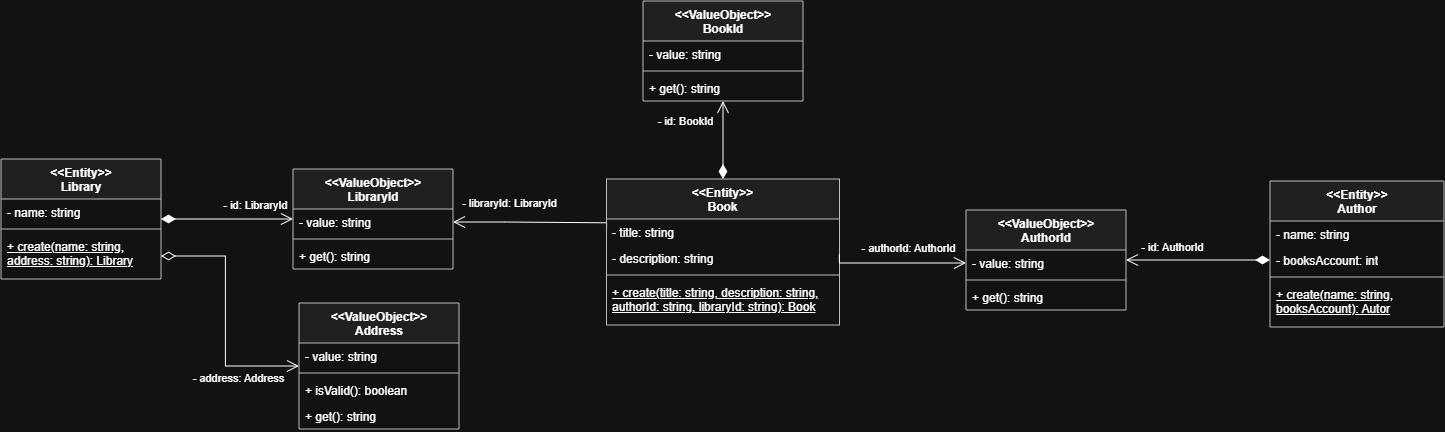

The diagram above was exported from draw.io. Its source (the exported page's mxGraphModel, read from the mxfile embedded in the PNG):
<mxGraphModel dx="3084" dy="3028" grid="0" gridSize="10" guides="1" tooltips="1" connect="1" arrows="1" fold="1" page="0" pageScale="1" pageWidth="850" pageHeight="1100" math="0" shadow="0" extFonts="Permanent Marker^https://fonts.googleapis.com/css?family=Permanent+Marker">
  <root>
    <mxCell id="FRcUnK9QXXjpReGByNvR-0" />
    <mxCell id="FRcUnK9QXXjpReGByNvR-1" parent="FRcUnK9QXXjpReGByNvR-0" />
    <mxCell id="FRcUnK9QXXjpReGByNvR-144" edge="1" parent="FRcUnK9QXXjpReGByNvR-1" source="FRcUnK9QXXjpReGByNvR-32" style="edgeStyle=orthogonalEdgeStyle;rounded=0;orthogonalLoop=1;jettySize=auto;html=1;endArrow=none;endFill=0;startArrow=open;startFill=0;startSize=10;entryX=0;entryY=0.5;entryDx=0;entryDy=0;endSize=12;exitX=1;exitY=0.5;exitDx=0;exitDy=0;" target="FRcUnK9QXXjpReGByNvR-90">
      <mxGeometry relative="1" as="geometry">
        <Array as="points">
          <mxPoint x="778.71" y="-945" />
          <mxPoint x="880.47" y="-944.29" />
        </Array>
      </mxGeometry>
    </mxCell>
    <mxCell id="FRcUnK9QXXjpReGByNvR-145" connectable="0" parent="FRcUnK9QXXjpReGByNvR-144" style="edgeLabel;html=1;align=center;verticalAlign=middle;resizable=0;points=[];" value="- libraryId: LibraryId" vertex="1">
      <mxGeometry relative="1" x="-0.7753" y="-5" as="geometry">
        <mxPoint x="37" y="-25" as="offset" />
      </mxGeometry>
    </mxCell>
    <mxCell id="FRcUnK9QXXjpReGByNvR-31" parent="FRcUnK9QXXjpReGByNvR-1" style="swimlane;fontStyle=1;align=center;verticalAlign=top;childLayout=stackLayout;horizontal=1;startSize=40;horizontalStack=0;resizeParent=1;resizeParentMax=0;resizeLast=0;collapsible=1;marginBottom=0;whiteSpace=wrap;html=1;fillColor=#eeeeee;strokeColor=#36393d;" value="&amp;lt;&amp;lt;ValueObject&amp;gt;&amp;gt;&lt;br&gt;LibraryId&lt;div&gt;&lt;br&gt;&lt;/div&gt;" vertex="1">
      <mxGeometry height="100" width="160" x="567" y="-998" as="geometry" />
    </mxCell>
    <mxCell id="FRcUnK9QXXjpReGByNvR-32" parent="FRcUnK9QXXjpReGByNvR-31" style="text;strokeColor=none;fillColor=none;align=left;verticalAlign=top;spacingLeft=4;spacingRight=4;overflow=hidden;rotatable=0;points=[[0,0.5],[1,0.5]];portConstraint=eastwest;whiteSpace=wrap;html=1;" value="- value: string" vertex="1">
      <mxGeometry height="26" width="160" y="40" as="geometry" />
    </mxCell>
    <mxCell id="FRcUnK9QXXjpReGByNvR-33" parent="FRcUnK9QXXjpReGByNvR-31" style="line;strokeWidth=1;fillColor=none;align=left;verticalAlign=middle;spacingTop=-1;spacingLeft=3;spacingRight=3;rotatable=0;labelPosition=right;points=[];portConstraint=eastwest;strokeColor=inherit;" value="" vertex="1">
      <mxGeometry height="8" width="160" y="66" as="geometry" />
    </mxCell>
    <mxCell id="FRcUnK9QXXjpReGByNvR-34" parent="FRcUnK9QXXjpReGByNvR-31" style="text;strokeColor=none;fillColor=none;align=left;verticalAlign=top;spacingLeft=4;spacingRight=4;overflow=hidden;rotatable=0;points=[[0,0.5],[1,0.5]];portConstraint=eastwest;whiteSpace=wrap;html=1;" value="+ get(): string" vertex="1">
      <mxGeometry height="26" width="160" y="74" as="geometry" />
    </mxCell>
    <mxCell id="FRcUnK9QXXjpReGByNvR-35" parent="FRcUnK9QXXjpReGByNvR-1" style="swimlane;fontStyle=1;align=center;verticalAlign=top;childLayout=stackLayout;horizontal=1;startSize=40;horizontalStack=0;resizeParent=1;resizeParentMax=0;resizeLast=0;collapsible=1;marginBottom=0;whiteSpace=wrap;html=1;fillColor=#eeeeee;strokeColor=#36393d;" value="&amp;lt;&amp;lt;Entity&amp;gt;&amp;gt;&lt;br&gt;Library&lt;div&gt;&lt;br&gt;&lt;/div&gt;" vertex="1">
      <mxGeometry height="120" width="160" x="275" y="-1008" as="geometry">
        <mxRectangle height="55" width="93" x="50" y="75" as="alternateBounds" />
      </mxGeometry>
    </mxCell>
    <mxCell id="FRcUnK9QXXjpReGByNvR-36" parent="FRcUnK9QXXjpReGByNvR-35" style="text;strokeColor=none;fillColor=none;align=left;verticalAlign=top;spacingLeft=4;spacingRight=4;overflow=hidden;rotatable=0;points=[[0,0.5],[1,0.5]];portConstraint=eastwest;whiteSpace=wrap;html=1;" value="- name: string" vertex="1">
      <mxGeometry height="26" width="160" y="40" as="geometry" />
    </mxCell>
    <mxCell id="FRcUnK9QXXjpReGByNvR-37" parent="FRcUnK9QXXjpReGByNvR-35" style="line;strokeWidth=1;fillColor=none;align=left;verticalAlign=middle;spacingTop=-1;spacingLeft=3;spacingRight=3;rotatable=0;labelPosition=right;points=[];portConstraint=eastwest;strokeColor=inherit;" value="" vertex="1">
      <mxGeometry height="8" width="160" y="66" as="geometry" />
    </mxCell>
    <mxCell id="FRcUnK9QXXjpReGByNvR-38" parent="FRcUnK9QXXjpReGByNvR-35" style="text;strokeColor=none;fillColor=none;align=left;verticalAlign=top;spacingLeft=4;spacingRight=4;overflow=hidden;rotatable=0;points=[[0,0.5],[1,0.5]];portConstraint=eastwest;whiteSpace=wrap;html=1;" value="&lt;u&gt;+ create(name: string, address: string): Library&lt;/u&gt;" vertex="1">
      <mxGeometry height="46" width="160" y="74" as="geometry" />
    </mxCell>
    <mxCell id="FRcUnK9QXXjpReGByNvR-39" edge="1" parent="FRcUnK9QXXjpReGByNvR-1" source="FRcUnK9QXXjpReGByNvR-31" style="edgeStyle=orthogonalEdgeStyle;rounded=0;orthogonalLoop=1;jettySize=auto;html=1;entryX=1;entryY=0.5;entryDx=0;entryDy=0;endArrow=diamondThin;endFill=1;startArrow=open;startFill=0;startSize=10;endSize=12;" target="FRcUnK9QXXjpReGByNvR-35">
      <mxGeometry relative="1" as="geometry">
        <mxPoint x="-100" y="-795" as="targetPoint" />
      </mxGeometry>
    </mxCell>
    <mxCell id="FRcUnK9QXXjpReGByNvR-40" connectable="0" parent="FRcUnK9QXXjpReGByNvR-39" style="edgeLabel;html=1;align=center;verticalAlign=middle;resizable=0;points=[];" value="- id: LibraryId" vertex="1">
      <mxGeometry relative="1" x="-0.5807" y="-1" as="geometry">
        <mxPoint x="-11" y="-14" as="offset" />
      </mxGeometry>
    </mxCell>
    <mxCell id="FRcUnK9QXXjpReGByNvR-41" edge="1" parent="FRcUnK9QXXjpReGByNvR-1" source="FRcUnK9QXXjpReGByNvR-43" style="edgeStyle=orthogonalEdgeStyle;rounded=0;orthogonalLoop=1;jettySize=auto;html=1;exitX=0;exitY=0.5;exitDx=0;exitDy=0;startArrow=open;startFill=0;endArrow=diamondThin;endFill=0;startSize=10;endSize=12;entryX=1;entryY=0.5;entryDx=0;entryDy=0;" target="FRcUnK9QXXjpReGByNvR-38">
      <mxGeometry relative="1" as="geometry">
        <Array as="points">
          <mxPoint x="499.41" y="-801" />
          <mxPoint x="499.41" y="-911" />
        </Array>
      </mxGeometry>
    </mxCell>
    <mxCell id="FRcUnK9QXXjpReGByNvR-42" connectable="0" parent="FRcUnK9QXXjpReGByNvR-41" style="edgeLabel;html=1;align=center;verticalAlign=middle;resizable=0;points=[];" value="- address: Address" vertex="1">
      <mxGeometry relative="1" x="-0.7505" y="2" as="geometry">
        <mxPoint x="-32" y="9" as="offset" />
      </mxGeometry>
    </mxCell>
    <mxCell id="FRcUnK9QXXjpReGByNvR-43" parent="FRcUnK9QXXjpReGByNvR-1" style="swimlane;fontStyle=1;align=center;verticalAlign=top;childLayout=stackLayout;horizontal=1;startSize=40;horizontalStack=0;resizeParent=1;resizeParentMax=0;resizeLast=0;collapsible=1;marginBottom=0;whiteSpace=wrap;html=1;fillColor=#eeeeee;strokeColor=#36393d;" value="&amp;lt;&amp;lt;ValueObject&amp;gt;&amp;gt;&lt;br&gt;Address&lt;br&gt;&lt;div&gt;&lt;br&gt;&lt;/div&gt;" vertex="1">
      <mxGeometry height="126" width="160" x="573" y="-864" as="geometry" />
    </mxCell>
    <mxCell id="FRcUnK9QXXjpReGByNvR-44" parent="FRcUnK9QXXjpReGByNvR-43" style="text;strokeColor=none;fillColor=none;align=left;verticalAlign=top;spacingLeft=4;spacingRight=4;overflow=hidden;rotatable=0;points=[[0,0.5],[1,0.5]];portConstraint=eastwest;whiteSpace=wrap;html=1;" value="- value: string" vertex="1">
      <mxGeometry height="26" width="160" y="40" as="geometry" />
    </mxCell>
    <mxCell id="FRcUnK9QXXjpReGByNvR-45" parent="FRcUnK9QXXjpReGByNvR-43" style="line;strokeWidth=1;fillColor=none;align=left;verticalAlign=middle;spacingTop=-1;spacingLeft=3;spacingRight=3;rotatable=0;labelPosition=right;points=[];portConstraint=eastwest;strokeColor=inherit;" value="" vertex="1">
      <mxGeometry height="8" width="160" y="66" as="geometry" />
    </mxCell>
    <mxCell id="FRcUnK9QXXjpReGByNvR-46" parent="FRcUnK9QXXjpReGByNvR-43" style="text;strokeColor=none;fillColor=none;align=left;verticalAlign=top;spacingLeft=4;spacingRight=4;overflow=hidden;rotatable=0;points=[[0,0.5],[1,0.5]];portConstraint=eastwest;whiteSpace=wrap;html=1;" value="+ isValid(): boolean" vertex="1">
      <mxGeometry height="26" width="160" y="74" as="geometry" />
    </mxCell>
    <mxCell id="FRcUnK9QXXjpReGByNvR-47" parent="FRcUnK9QXXjpReGByNvR-43" style="text;strokeColor=none;fillColor=none;align=left;verticalAlign=top;spacingLeft=4;spacingRight=4;overflow=hidden;rotatable=0;points=[[0,0.5],[1,0.5]];portConstraint=eastwest;whiteSpace=wrap;html=1;" value="+ get(): string" vertex="1">
      <mxGeometry height="26" width="160" y="100" as="geometry" />
    </mxCell>
    <mxCell id="FRcUnK9QXXjpReGByNvR-89" parent="FRcUnK9QXXjpReGByNvR-1" style="swimlane;fontStyle=1;align=center;verticalAlign=top;childLayout=stackLayout;horizontal=1;startSize=40;horizontalStack=0;resizeParent=1;resizeParentMax=0;resizeLast=0;collapsible=1;marginBottom=0;whiteSpace=wrap;html=1;fillColor=#eeeeee;strokeColor=#36393d;" value="&amp;lt;&amp;lt;Entity&amp;gt;&amp;gt;&lt;br&gt;&lt;div&gt;Book&lt;/div&gt;" vertex="1">
      <mxGeometry height="146" width="233" x="880.5" y="-988" as="geometry" />
    </mxCell>
    <mxCell id="FRcUnK9QXXjpReGByNvR-90" parent="FRcUnK9QXXjpReGByNvR-89" style="text;strokeColor=none;fillColor=none;align=left;verticalAlign=top;spacingLeft=4;spacingRight=4;overflow=hidden;rotatable=0;points=[[0,0.5],[1,0.5]];portConstraint=eastwest;whiteSpace=wrap;html=1;" value="- title: string" vertex="1">
      <mxGeometry height="26" width="233" y="40" as="geometry" />
    </mxCell>
    <mxCell id="FRcUnK9QXXjpReGByNvR-91" parent="FRcUnK9QXXjpReGByNvR-89" style="text;strokeColor=none;fillColor=none;align=left;verticalAlign=top;spacingLeft=4;spacingRight=4;overflow=hidden;rotatable=0;points=[[0,0.5],[1,0.5]];portConstraint=eastwest;whiteSpace=wrap;html=1;" value="- description: string" vertex="1">
      <mxGeometry height="26" width="233" y="66" as="geometry" />
    </mxCell>
    <mxCell id="FRcUnK9QXXjpReGByNvR-92" parent="FRcUnK9QXXjpReGByNvR-89" style="line;strokeWidth=1;fillColor=none;align=left;verticalAlign=middle;spacingTop=-1;spacingLeft=3;spacingRight=3;rotatable=0;labelPosition=right;points=[];portConstraint=eastwest;strokeColor=inherit;" value="" vertex="1">
      <mxGeometry height="8" width="233" y="92" as="geometry" />
    </mxCell>
    <mxCell id="FRcUnK9QXXjpReGByNvR-93" parent="FRcUnK9QXXjpReGByNvR-89" style="text;strokeColor=none;fillColor=none;align=left;verticalAlign=top;spacingLeft=4;spacingRight=4;overflow=hidden;rotatable=0;points=[[0,0.5],[1,0.5]];portConstraint=eastwest;whiteSpace=wrap;html=1;" value="&lt;u&gt;+ create(title: string, description: string, authorId: string, libraryId: string): Book&lt;/u&gt;" vertex="1">
      <mxGeometry height="46" width="233" y="100" as="geometry" />
    </mxCell>
    <mxCell id="FRcUnK9QXXjpReGByNvR-94" edge="1" parent="FRcUnK9QXXjpReGByNvR-1" source="FRcUnK9QXXjpReGByNvR-96" style="edgeStyle=orthogonalEdgeStyle;rounded=0;orthogonalLoop=1;jettySize=auto;html=1;entryX=0.5;entryY=0;entryDx=0;entryDy=0;endArrow=diamondThin;endFill=1;startArrow=open;startFill=0;endSize=12;startSize=10;" target="FRcUnK9QXXjpReGByNvR-89">
      <mxGeometry relative="1" as="geometry">
        <mxPoint x="950" y="-884" as="targetPoint" />
      </mxGeometry>
    </mxCell>
    <mxCell id="FRcUnK9QXXjpReGByNvR-95" connectable="0" parent="FRcUnK9QXXjpReGByNvR-94" style="edgeLabel;html=1;align=center;verticalAlign=middle;resizable=0;points=[];" value="- id: BookId" vertex="1">
      <mxGeometry relative="1" x="-0.5807" y="-1" as="geometry">
        <mxPoint x="-38" y="3" as="offset" />
      </mxGeometry>
    </mxCell>
    <mxCell id="FRcUnK9QXXjpReGByNvR-96" parent="FRcUnK9QXXjpReGByNvR-1" style="swimlane;fontStyle=1;align=center;verticalAlign=top;childLayout=stackLayout;horizontal=1;startSize=40;horizontalStack=0;resizeParent=1;resizeParentMax=0;resizeLast=0;collapsible=1;marginBottom=0;whiteSpace=wrap;html=1;fillColor=#eeeeee;strokeColor=#36393d;" value="&amp;lt;&amp;lt;ValueObject&amp;gt;&amp;gt;&lt;br&gt;BookId&lt;div&gt;&lt;br&gt;&lt;/div&gt;" vertex="1">
      <mxGeometry height="100" width="160" x="917" y="-1166" as="geometry" />
    </mxCell>
    <mxCell id="FRcUnK9QXXjpReGByNvR-97" parent="FRcUnK9QXXjpReGByNvR-96" style="text;strokeColor=none;fillColor=none;align=left;verticalAlign=top;spacingLeft=4;spacingRight=4;overflow=hidden;rotatable=0;points=[[0,0.5],[1,0.5]];portConstraint=eastwest;whiteSpace=wrap;html=1;" value="- value: string" vertex="1">
      <mxGeometry height="26" width="160" y="40" as="geometry" />
    </mxCell>
    <mxCell id="FRcUnK9QXXjpReGByNvR-98" parent="FRcUnK9QXXjpReGByNvR-96" style="line;strokeWidth=1;fillColor=none;align=left;verticalAlign=middle;spacingTop=-1;spacingLeft=3;spacingRight=3;rotatable=0;labelPosition=right;points=[];portConstraint=eastwest;strokeColor=inherit;" value="" vertex="1">
      <mxGeometry height="8" width="160" y="66" as="geometry" />
    </mxCell>
    <mxCell id="FRcUnK9QXXjpReGByNvR-99" parent="FRcUnK9QXXjpReGByNvR-96" style="text;strokeColor=none;fillColor=none;align=left;verticalAlign=top;spacingLeft=4;spacingRight=4;overflow=hidden;rotatable=0;points=[[0,0.5],[1,0.5]];portConstraint=eastwest;whiteSpace=wrap;html=1;" value="+ get(): string" vertex="1">
      <mxGeometry height="26" width="160" y="74" as="geometry" />
    </mxCell>
    <mxCell id="FRcUnK9QXXjpReGByNvR-77" parent="FRcUnK9QXXjpReGByNvR-1" style="swimlane;fontStyle=1;align=center;verticalAlign=top;childLayout=stackLayout;horizontal=1;startSize=40;horizontalStack=0;resizeParent=1;resizeParentMax=0;resizeLast=0;collapsible=1;marginBottom=0;whiteSpace=wrap;html=1;fillColor=#eeeeee;strokeColor=#36393d;" value="&amp;lt;&amp;lt;Entity&amp;gt;&amp;gt;&lt;br&gt;&lt;div&gt;Author&lt;/div&gt;" vertex="1">
      <mxGeometry height="146" width="174" x="1544" y="-986" as="geometry" />
    </mxCell>
    <mxCell id="FRcUnK9QXXjpReGByNvR-78" parent="FRcUnK9QXXjpReGByNvR-77" style="text;strokeColor=none;fillColor=none;align=left;verticalAlign=top;spacingLeft=4;spacingRight=4;overflow=hidden;rotatable=0;points=[[0,0.5],[1,0.5]];portConstraint=eastwest;whiteSpace=wrap;html=1;" value="- name: string" vertex="1">
      <mxGeometry height="26" width="174" y="40" as="geometry" />
    </mxCell>
    <mxCell id="FRcUnK9QXXjpReGByNvR-79" parent="FRcUnK9QXXjpReGByNvR-77" style="text;strokeColor=none;fillColor=none;align=left;verticalAlign=top;spacingLeft=4;spacingRight=4;overflow=hidden;rotatable=0;points=[[0,0.5],[1,0.5]];portConstraint=eastwest;whiteSpace=wrap;html=1;" value="- booksAccount: int" vertex="1">
      <mxGeometry height="26" width="174" y="66" as="geometry" />
    </mxCell>
    <mxCell id="FRcUnK9QXXjpReGByNvR-80" parent="FRcUnK9QXXjpReGByNvR-77" style="line;strokeWidth=1;fillColor=none;align=left;verticalAlign=middle;spacingTop=-1;spacingLeft=3;spacingRight=3;rotatable=0;labelPosition=right;points=[];portConstraint=eastwest;strokeColor=inherit;" value="" vertex="1">
      <mxGeometry height="8" width="174" y="92" as="geometry" />
    </mxCell>
    <mxCell id="FRcUnK9QXXjpReGByNvR-81" parent="FRcUnK9QXXjpReGByNvR-77" style="text;strokeColor=none;fillColor=none;align=left;verticalAlign=top;spacingLeft=4;spacingRight=4;overflow=hidden;rotatable=0;points=[[0,0.5],[1,0.5]];portConstraint=eastwest;whiteSpace=wrap;html=1;" value="&lt;u&gt;+ create(name: string, booksAccount): Autor&lt;/u&gt;" vertex="1">
      <mxGeometry height="46" width="174" y="100" as="geometry" />
    </mxCell>
    <mxCell id="FRcUnK9QXXjpReGByNvR-82" edge="1" parent="FRcUnK9QXXjpReGByNvR-1" source="FRcUnK9QXXjpReGByNvR-84" style="edgeStyle=orthogonalEdgeStyle;rounded=0;orthogonalLoop=1;jettySize=auto;html=1;entryX=0;entryY=0.5;entryDx=0;entryDy=0;endArrow=diamondThin;endFill=1;startArrow=open;startFill=0;startSize=10;endSize=12;" target="FRcUnK9QXXjpReGByNvR-79">
      <mxGeometry relative="1" as="geometry">
        <mxPoint x="1440" y="-668" as="targetPoint" />
      </mxGeometry>
    </mxCell>
    <mxCell id="FRcUnK9QXXjpReGByNvR-83" connectable="0" parent="FRcUnK9QXXjpReGByNvR-82" style="edgeLabel;html=1;align=center;verticalAlign=middle;resizable=0;points=[];" value="- id: AuthorId" vertex="1">
      <mxGeometry relative="1" x="-0.5807" y="-1" as="geometry">
        <mxPoint x="15" y="-15" as="offset" />
      </mxGeometry>
    </mxCell>
    <mxCell id="FRcUnK9QXXjpReGByNvR-84" parent="FRcUnK9QXXjpReGByNvR-1" style="swimlane;fontStyle=1;align=center;verticalAlign=top;childLayout=stackLayout;horizontal=1;startSize=40;horizontalStack=0;resizeParent=1;resizeParentMax=0;resizeLast=0;collapsible=1;marginBottom=0;whiteSpace=wrap;html=1;fillColor=#eeeeee;strokeColor=#36393d;" value="&amp;lt;&amp;lt;ValueObject&amp;gt;&amp;gt;&lt;br&gt;AuthorId&lt;div&gt;&lt;br&gt;&lt;/div&gt;" vertex="1">
      <mxGeometry height="100" width="160" x="1240" y="-957" as="geometry" />
    </mxCell>
    <mxCell id="FRcUnK9QXXjpReGByNvR-85" parent="FRcUnK9QXXjpReGByNvR-84" style="text;strokeColor=none;fillColor=none;align=left;verticalAlign=top;spacingLeft=4;spacingRight=4;overflow=hidden;rotatable=0;points=[[0,0.5],[1,0.5]];portConstraint=eastwest;whiteSpace=wrap;html=1;" value="- value: string" vertex="1">
      <mxGeometry height="26" width="160" y="40" as="geometry" />
    </mxCell>
    <mxCell id="FRcUnK9QXXjpReGByNvR-86" parent="FRcUnK9QXXjpReGByNvR-84" style="line;strokeWidth=1;fillColor=none;align=left;verticalAlign=middle;spacingTop=-1;spacingLeft=3;spacingRight=3;rotatable=0;labelPosition=right;points=[];portConstraint=eastwest;strokeColor=inherit;" value="" vertex="1">
      <mxGeometry height="8" width="160" y="66" as="geometry" />
    </mxCell>
    <mxCell id="FRcUnK9QXXjpReGByNvR-87" parent="FRcUnK9QXXjpReGByNvR-84" style="text;strokeColor=none;fillColor=none;align=left;verticalAlign=top;spacingLeft=4;spacingRight=4;overflow=hidden;rotatable=0;points=[[0,0.5],[1,0.5]];portConstraint=eastwest;whiteSpace=wrap;html=1;" value="+ get(): string" vertex="1">
      <mxGeometry height="26" width="160" y="74" as="geometry" />
    </mxCell>
    <mxCell id="FRcUnK9QXXjpReGByNvR-123" edge="1" parent="FRcUnK9QXXjpReGByNvR-1" source="FRcUnK9QXXjpReGByNvR-85" style="edgeStyle=orthogonalEdgeStyle;rounded=0;orthogonalLoop=1;jettySize=auto;html=1;startArrow=open;startFill=0;endArrow=none;endFill=0;startSize=10;endSize=12;exitX=0;exitY=0.5;exitDx=0;exitDy=0;entryX=0.999;entryY=0.369;entryDx=0;entryDy=0;entryPerimeter=0;" target="FRcUnK9QXXjpReGByNvR-91">
      <mxGeometry relative="1" as="geometry">
        <Array as="points">
          <mxPoint x="1113.3" y="-904" />
        </Array>
        <mxPoint x="685" y="454.23" as="sourcePoint" />
        <mxPoint x="1113.57" y="-775.14" as="targetPoint" />
      </mxGeometry>
    </mxCell>
    <mxCell id="FRcUnK9QXXjpReGByNvR-124" connectable="0" parent="FRcUnK9QXXjpReGByNvR-123" style="edgeLabel;html=1;align=center;verticalAlign=middle;resizable=0;points=[];" value="- authorId: AuthorId" vertex="1">
      <mxGeometry relative="1" x="-0.8016" y="2" as="geometry">
        <mxPoint x="-45" y="-18" as="offset" />
      </mxGeometry>
    </mxCell>
  </root>
</mxGraphModel>